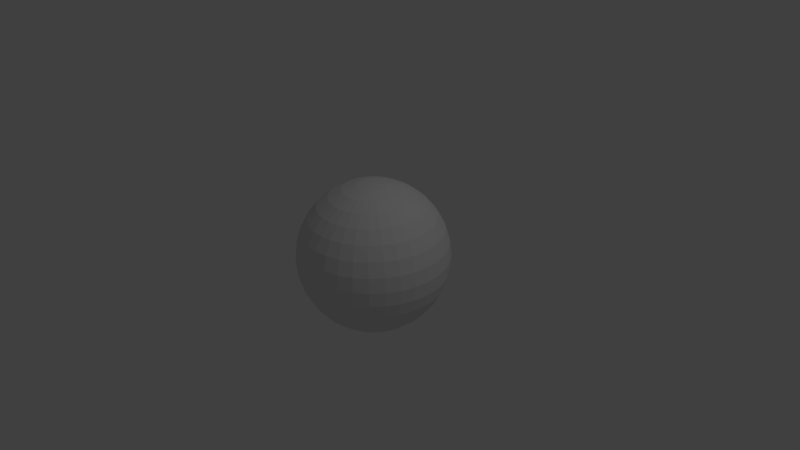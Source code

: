 # Source: sphere.blend  (saved by Blender 2.76.0; exported with 4.5.12 LTS)
import bpy
from mathutils import Matrix  # noqa: F401  (used for matrix-valued properties, if any)

bpy.ops.wm.read_factory_settings(use_empty=True)
scene = bpy.context.scene
scene.name = 'Scene'

# ---- collections
col_collection_1 = bpy.data.collections.new('Collection 1'); scene.collection.children.link(col_collection_1)

# ---- world
world_world = bpy.data.worlds.new('World'); scene.world = world_world
world_world.color = (0.05088, 0.05088, 0.05088)
world_world.use_sun_shadow = False
world_world.sun_shadow_jitter_overblur = 0.0
world_world.cycles.sampling_method = 'MANUAL'
world_world.cycles.sample_map_resolution = 256

# ---- cameras
cam_camera = bpy.data.cameras.new('Camera')
cam_camera.clip_end = 100.0
cam_camera.lens = 35.0
cam_camera.sensor_width = 32.0
cam_camera.sensor_height = 18.0
cam_camera.ortho_scale = 7.314
cam_camera.dof.focus_distance = 0.0
cam_camera.dof.aperture_fstop = 128.0

# ---- lights
light_lamp = bpy.data.lights.new('Lamp', 'POINT')
light_lamp.transmission_factor = 0.0
light_lamp.cutoff_distance = 30.0
light_lamp.energy = 100.0
light_lamp.shadow_buffer_clip_start = 1.001
light_lamp.shadow_soft_size = 0.1
light_lamp.shadow_maximum_resolution = 0.006
light_lamp.use_absolute_resolution = True
light_lamp.cycles.use_multiple_importance_sampling = False

# ---- meshes
me_sphere = bpy.data.meshes.new('Sphere')
me_sphere.from_pydata([(-0.1951, 0.0, 0.9808), (-0.3827, 0.0, 0.9239), (-0.5556, 0.0, 0.8315), (-0.7071, 0.0, 0.7071), (-0.8315, 0.0, 0.5556), (-0.9239, 0.0, 0.3827), (-0.9808, 0.0, 0.1951), (-1.0, 0.0, 7.55e-08), (-0.9808, 0.0, -0.1951), (-0.9239, 0.0, -0.3827), (-0.8315, 0.0, -0.5556), (-0.7071, 0.0, -0.7071), (-0.5556, 0.0, -0.8315), (-0.3827, 0.0, -0.9239), (-0.1951, 0.0, -0.9808), (3.258e-07, 0.0, -1.0), (-0.1913, 0.03806, 0.9808), (-0.3753, 0.07466, 0.9239), (-0.5449, 0.1084, 0.8315), (-0.6935, 0.1379, 0.7071), (-0.8155, 0.1622, 0.5556), (-0.9061, 0.1802, 0.3827), (-0.9619, 0.1913, 0.1951), (-0.9808, 0.1951, 7.55e-08), (-0.9619, 0.1913, -0.1951), (-0.9061, 0.1802, -0.3827), (-0.8155, 0.1622, -0.5556), (-0.6935, 0.1379, -0.7071), (-0.5449, 0.1084, -0.8315), (-0.3753, 0.07466, -0.9239), (-0.1913, 0.03806, -0.9808), (-0.1802, 0.07466, 0.9808), (-0.3536, 0.1464, 0.9239), (-0.5133, 0.2126, 0.8315), (-0.6533, 0.2706, 0.7071), (-0.7682, 0.3182, 0.5556), (-0.8536, 0.3536, 0.3827), (-0.9061, 0.3753, 0.1951), (-0.9239, 0.3827, 7.55e-08), (-0.9061, 0.3753, -0.1951), (-0.8536, 0.3536, -0.3827), (-0.7682, 0.3182, -0.5556), (-0.6533, 0.2706, -0.7071), (-0.5133, 0.2126, -0.8315), (-0.3536, 0.1464, -0.9239), (-0.1802, 0.07466, -0.9808), (-0.1622, 0.1084, 0.9808), (-0.3182, 0.2126, 0.9239), (-0.4619, 0.3087, 0.8315), (-0.5879, 0.3928, 0.7071), (-0.6913, 0.4619, 0.5556), (-0.7682, 0.5133, 0.3827), (-0.8155, 0.5449, 0.1951), (-0.8315, 0.5556, 7.55e-08), (-0.8155, 0.5449, -0.1951), (-0.7682, 0.5133, -0.3827), (-0.6913, 0.4619, -0.5556), (-0.5879, 0.3928, -0.7071), (-0.4619, 0.3087, -0.8315), (-0.3182, 0.2126, -0.9239), (-0.1622, 0.1084, -0.9808), (-0.1379, 0.1379, 0.9808), (-0.2706, 0.2706, 0.9239), (-0.3928, 0.3928, 0.8315), (-0.5, 0.5, 0.7071), (-0.5879, 0.5879, 0.5556), (-0.6533, 0.6533, 0.3827), (-0.6935, 0.6935, 0.1951), (-0.7071, 0.7071, 7.55e-08), (-0.6935, 0.6935, -0.1951), (-0.6533, 0.6533, -0.3827), (-0.5879, 0.5879, -0.5556), (-0.5, 0.5, -0.7071), (-0.3928, 0.3928, -0.8315), (-0.2706, 0.2706, -0.9239), (-0.1379, 0.1379, -0.9808), (-0.1084, 0.1622, 0.9808), (-0.2126, 0.3182, 0.9239), (-0.3087, 0.4619, 0.8315), (-0.3928, 0.5879, 0.7071), (-0.4619, 0.6913, 0.5556), (-0.5133, 0.7682, 0.3827), (-0.5449, 0.8155, 0.1951), (-0.5556, 0.8315, 7.55e-08), (-0.5449, 0.8155, -0.1951), (-0.5133, 0.7682, -0.3827), (-0.4619, 0.6913, -0.5556), (-0.3928, 0.5879, -0.7071), (-0.3087, 0.4619, -0.8315), (-0.2126, 0.3182, -0.9239), (-0.1084, 0.1622, -0.9808), (-0.07466, 0.1802, 0.9808), (-0.1464, 0.3536, 0.9239), (-0.2126, 0.5133, 0.8315), (-0.2706, 0.6533, 0.7071), (-0.3182, 0.7682, 0.5556), (-0.3536, 0.8536, 0.3827), (-0.3753, 0.9061, 0.1951), (-0.3827, 0.9239, 7.55e-08), (-0.3753, 0.9061, -0.1951), (-0.3536, 0.8536, -0.3827), (-0.3182, 0.7682, -0.5556), (-0.2706, 0.6533, -0.7071), (-0.2126, 0.5133, -0.8315), (-0.1464, 0.3536, -0.9239), (-0.07466, 0.1802, -0.9808), (-0.03806, 0.1913, 0.9808), (-0.07466, 0.3753, 0.9239), (-0.1084, 0.5449, 0.8315), (-0.1379, 0.6935, 0.7071), (-0.1622, 0.8155, 0.5556), (-0.1802, 0.9061, 0.3827), (-0.1913, 0.9619, 0.1951), (-0.1951, 0.9808, 7.55e-08), (-0.1913, 0.9619, -0.1951), (-0.1802, 0.9061, -0.3827), (-0.1622, 0.8155, -0.5556), (-0.1379, 0.6935, -0.7071), (-0.1084, 0.5449, -0.8315), (-0.07466, 0.3753, -0.9239), (-0.03806, 0.1913, -0.9808), (3.266e-07, 0.1951, 0.9808), (3.192e-07, 0.3827, 0.9239), (3.117e-07, 0.5556, 0.8315), (3.192e-07, 0.7071, 0.7071), (3.341e-07, 0.8315, 0.5556), (2.745e-07, 0.9239, 0.3827), (3.937e-07, 0.9808, 0.1951), (3.788e-07, 1.0, 7.55e-08), (3.937e-07, 0.9808, -0.1951), (2.298e-07, 0.9239, -0.3827), (3.341e-07, 0.8315, -0.5556), (3.192e-07, 0.7071, -0.7071), (3.415e-07, 0.5556, -0.8315), (3.043e-07, 0.3827, -0.9239), (3.08e-07, 0.1951, -0.9808), (0.03806, 0.1913, 0.9808), (0.07466, 0.3753, 0.9239), (0.1084, 0.5449, 0.8315), (0.138, 0.6935, 0.7071), (0.1622, 0.8155, 0.5556), (0.1802, 0.9061, 0.3827), (0.1913, 0.9619, 0.1951), (0.1951, 0.9808, 7.55e-08), (0.1913, 0.9619, -0.1951), (0.1802, 0.9061, -0.3827), (0.1622, 0.8155, -0.5556), (0.138, 0.6935, -0.7071), (0.1084, 0.5449, -0.8315), (0.07466, 0.3753, -0.9239), (0.03806, 0.1913, -0.9808), (0.07466, 0.1802, 0.9808), (0.1464, 0.3536, 0.9239), (0.2126, 0.5133, 0.8315), (0.2706, 0.6533, 0.7071), (0.3182, 0.7682, 0.5556), (0.3536, 0.8536, 0.3827), (0.3753, 0.9061, 0.1951), (0.3827, 0.9239, 7.55e-08), (0.3753, 0.9061, -0.1951), (0.3536, 0.8536, -0.3827), (0.3182, 0.7682, -0.5556), (0.2706, 0.6533, -0.7071), (0.2126, 0.5133, -0.8315), (0.1464, 0.3536, -0.9239), (0.07466, 0.1802, -0.9808), (0.1084, 0.1622, 0.9808), (0.2126, 0.3182, 0.9239), (0.3087, 0.4619, 0.8315), (0.3928, 0.5879, 0.7071), (0.4619, 0.6913, 0.5556), (0.5133, 0.7682, 0.3827), (0.5449, 0.8155, 0.1951), (0.5556, 0.8315, 7.55e-08), (0.5449, 0.8155, -0.1951), (0.5133, 0.7682, -0.3827), (0.4619, 0.6913, -0.5556), (0.3928, 0.5879, -0.7071), (0.3087, 0.4619, -0.8315), (0.2126, 0.3182, -0.9239), (0.1084, 0.1622, -0.9808), (0.138, 0.1379, 0.9808), (0.2706, 0.2706, 0.9239), (0.3928, 0.3928, 0.8315), (0.5, 0.5, 0.7071), (0.5879, 0.5879, 0.5556), (0.6533, 0.6533, 0.3827), (0.6935, 0.6935, 0.1951), (0.7071, 0.7071, 7.55e-08), (0.6935, 0.6935, -0.1951), (0.6533, 0.6533, -0.3827), (0.5879, 0.5879, -0.5556), (0.5, 0.5, -0.7071), (0.3928, 0.3928, -0.8315), (0.2706, 0.2706, -0.9239), (0.138, 0.1379, -0.9808), (0.1622, 0.1084, 0.9808), (0.3182, 0.2126, 0.9239), (0.4619, 0.3087, 0.8315), (0.5879, 0.3928, 0.7071), (0.6913, 0.4619, 0.5556), (0.7682, 0.5133, 0.3827), (0.8155, 0.5449, 0.1951), (0.8315, 0.5556, 7.55e-08), (0.8155, 0.5449, -0.1951), (0.7682, 0.5133, -0.3827), (0.6913, 0.4619, -0.5556), (0.5879, 0.3928, -0.7071), (0.4619, 0.3087, -0.8315), (0.3182, 0.2126, -0.9239), (0.1622, 0.1084, -0.9808), (0.1802, 0.07466, 0.9808), (0.3536, 0.1464, 0.9239), (0.5133, 0.2126, 0.8315), (0.6533, 0.2706, 0.7071), (0.7682, 0.3182, 0.5556), (0.8536, 0.3536, 0.3827), (0.9061, 0.3753, 0.1951), (0.9239, 0.3827, 7.55e-08), (0.9061, 0.3753, -0.1951), (0.8536, 0.3536, -0.3827), (0.7682, 0.3182, -0.5556), (0.6533, 0.2706, -0.7071), (0.5133, 0.2126, -0.8315), (0.3536, 0.1464, -0.9239), (0.1802, 0.07466, -0.9808), (0.1913, 0.03806, 0.9808), (0.3753, 0.07466, 0.9239), (0.5449, 0.1084, 0.8315), (0.6935, 0.1379, 0.7071), (0.8155, 0.1622, 0.5556), (0.9061, 0.1802, 0.3827), (0.9619, 0.1913, 0.1951), (0.9808, 0.1951, 7.55e-08), (0.9619, 0.1913, -0.1951), (0.9061, 0.1802, -0.3827), (0.8155, 0.1622, -0.5556), (0.6935, 0.1379, -0.7071), (0.5449, 0.1084, -0.8315), (0.3753, 0.07466, -0.9239), (0.1913, 0.03806, -0.9808), (0.1951, -7.212e-09, 0.9808), (0.3827, 4.122e-08, 0.9239), (0.5556, 2.632e-08, 0.8315), (0.7071, -2.584e-08, 0.7071), (0.8315, -8.544e-08, 0.5556), (0.9239, 6.357e-08, 0.3827), (0.9808, -8.544e-08, 0.1951), (1.0, -1.003e-07, 7.55e-08), (0.9808, -8.544e-08, -0.1951), (0.9239, 6.357e-08, -0.3827), (0.8315, -8.544e-08, -0.5556), (0.7071, -2.584e-08, -0.7071), (0.5556, -1.094e-08, -0.8315), (0.3827, 3.964e-09, -0.9239), (0.1951, 3.964e-09, -0.9808), (0.1913, -0.03806, 0.9808), (0.3753, -0.07466, 0.9239), (0.5449, -0.1084, 0.8315), (0.6935, -0.1379, 0.7071), (0.8155, -0.1622, 0.5556), (0.9061, -0.1802, 0.3827), (0.9619, -0.1913, 0.1951), (0.9808, -0.1951, 7.55e-08), (0.9619, -0.1913, -0.1951), (0.9061, -0.1802, -0.3827), (0.8155, -0.1622, -0.5556), (0.6935, -0.1379, -0.7071), (0.5449, -0.1084, -0.8315), (0.3753, -0.07466, -0.9239), (0.1913, -0.03806, -0.9808), (0.1802, -0.07466, 0.9808), (0.3536, -0.1464, 0.9239), (0.5133, -0.2126, 0.8315), (0.6533, -0.2706, 0.7071), (0.7682, -0.3182, 0.5556), (0.8536, -0.3536, 0.3827), (0.9061, -0.3753, 0.1951), (0.9239, -0.3827, 7.55e-08), (0.9061, -0.3753, -0.1951), (0.8536, -0.3536, -0.3827), (0.7682, -0.3182, -0.5556), (0.6533, -0.2706, -0.7071), (0.5133, -0.2126, -0.8315), (0.3536, -0.1464, -0.9239), (0.1802, -0.07466, -0.9808), (0.1622, -0.1084, 0.9808), (0.3182, -0.2126, 0.9239), (0.4619, -0.3087, 0.8315), (0.5879, -0.3928, 0.7071), (0.6913, -0.4619, 0.5556), (0.7682, -0.5133, 0.3827), (0.8155, -0.5449, 0.1951), (0.8315, -0.5556, 7.55e-08), (0.8155, -0.5449, -0.1951), (0.7682, -0.5133, -0.3827), (0.6913, -0.4619, -0.5556), (0.5879, -0.3928, -0.7071), (0.4619, -0.3087, -0.8315), (0.3182, -0.2126, -0.9239), (0.1622, -0.1084, -0.9808), (0.138, -0.1379, 0.9808), (0.2706, -0.2706, 0.9239), (0.3928, -0.3928, 0.8315), (0.5, -0.5, 0.7071), (0.5879, -0.5879, 0.5556), (0.6533, -0.6533, 0.3827), (0.6935, -0.6935, 0.1951), (0.7071, -0.7071, 7.55e-08), (0.6935, -0.6935, -0.1951), (0.6533, -0.6533, -0.3827), (0.5879, -0.5879, -0.5556), (0.5, -0.5, -0.7071), (0.3928, -0.3928, -0.8315), (0.2706, -0.2706, -0.9239), (0.1379, -0.1379, -0.9808), (0.1084, -0.1622, 0.9808), (0.2126, -0.3182, 0.9239), (0.3087, -0.4619, 0.8315), (0.3928, -0.5879, 0.7071), (0.4619, -0.6913, 0.5556), (0.5133, -0.7682, 0.3827), (0.5449, -0.8155, 0.1951), (0.5556, -0.8315, 7.55e-08), (0.5449, -0.8155, -0.1951), (0.5133, -0.7682, -0.3827), (0.4619, -0.6913, -0.5556), (0.3928, -0.5879, -0.7071), (0.3087, -0.4619, -0.8315), (0.2126, -0.3182, -0.9239), (0.1084, -0.1622, -0.9808), (0.07466, -0.1802, 0.9808), (0.1464, -0.3536, 0.9239), (0.2126, -0.5133, 0.8315), (0.2706, -0.6533, 0.7071), (0.3182, -0.7682, 0.5556), (0.3536, -0.8536, 0.3827), (0.3753, -0.9061, 0.1951), (0.3827, -0.9239, 7.55e-08), (0.3753, -0.9061, -0.1951), (0.3536, -0.8536, -0.3827), (0.3182, -0.7682, -0.5556), (0.2706, -0.6533, -0.7071), (0.2126, -0.5133, -0.8315), (0.1464, -0.3536, -0.9239), (0.07466, -0.1802, -0.9808), (0.03806, -0.1913, 0.9808), (0.07466, -0.3753, 0.9239), (0.1084, -0.5449, 0.8315), (0.1379, -0.6935, 0.7071), (0.1622, -0.8155, 0.5556), (0.1802, -0.9061, 0.3827), (0.1913, -0.9619, 0.1951), (0.1951, -0.9808, 7.55e-08), (0.1913, -0.9619, -0.1951), (0.1802, -0.9061, -0.3827), (0.1622, -0.8155, -0.5556), (0.1379, -0.6935, -0.7071), (0.1084, -0.5449, -0.8315), (0.07466, -0.3753, -0.9239), (0.03806, -0.1913, -0.9808), (3.117e-07, -0.1951, 0.9808), (2.819e-07, -0.3827, 0.9239), (2.819e-07, -0.5556, 0.8315), (1.851e-07, -0.7071, 0.7071), (1.404e-07, -0.8315, 0.5556), (3.192e-07, -0.9239, 0.3827), (9.567e-08, -0.9808, 0.1951), (1.404e-07, -1.0, 7.55e-08), (9.567e-08, -0.9808, -0.1951), (3.192e-07, -0.9239, -0.3827), (1.404e-07, -0.8315, -0.5556), (1.851e-07, -0.7071, -0.7071), (2.596e-07, -0.5556, -0.8315), (2.521e-07, -0.3827, -0.9239), (3.155e-07, -0.1951, -0.9808), (-0.03806, -0.1913, 0.9808), (-0.07466, -0.3753, 0.9239), (-0.1084, -0.5449, 0.8315), (-0.1379, -0.6935, 0.7071), (-0.1622, -0.8155, 0.5556), (-0.1802, -0.9061, 0.3827), (-0.1913, -0.9619, 0.1951), (-0.1951, -0.9808, 7.55e-08), (-0.1913, -0.9619, -0.1951), (-0.1802, -0.9061, -0.3827), (-0.1622, -0.8155, -0.5556), (-0.1379, -0.6935, -0.7071), (-0.1084, -0.5449, -0.8315), (-0.07466, -0.3753, -0.9239), (-0.03806, -0.1913, -0.9808), (2.011e-07, -3.01e-07, 1.0), (-0.07466, -0.1802, 0.9808), (-0.1464, -0.3536, 0.9239), (-0.2126, -0.5133, 0.8315), (-0.2706, -0.6533, 0.7071), (-0.3182, -0.7682, 0.5556), (-0.3536, -0.8536, 0.3827), (-0.3753, -0.9061, 0.1951), (-0.3827, -0.9239, 7.55e-08), (-0.3753, -0.9061, -0.1951), (-0.3536, -0.8536, -0.3827), (-0.3182, -0.7682, -0.5556), (-0.2706, -0.6533, -0.7071), (-0.2126, -0.5133, -0.8315), (-0.1464, -0.3536, -0.9239), (-0.07466, -0.1802, -0.9808), (-0.1084, -0.1622, 0.9808), (-0.2126, -0.3182, 0.9239), (-0.3087, -0.4619, 0.8315), (-0.3928, -0.5879, 0.7071), (-0.4619, -0.6913, 0.5556), (-0.5133, -0.7682, 0.3827), (-0.5449, -0.8155, 0.1951), (-0.5556, -0.8315, 7.55e-08), (-0.5449, -0.8155, -0.1951), (-0.5133, -0.7682, -0.3827), (-0.4619, -0.6913, -0.5556), (-0.3928, -0.5879, -0.7071), (-0.3087, -0.4619, -0.8315), (-0.2126, -0.3182, -0.9239), (-0.1084, -0.1622, -0.9808), (-0.1379, -0.1379, 0.9808), (-0.2706, -0.2706, 0.9239), (-0.3928, -0.3928, 0.8315), (-0.5, -0.5, 0.7071), (-0.5879, -0.5879, 0.5556), (-0.6533, -0.6533, 0.3827), (-0.6935, -0.6935, 0.1951), (-0.7071, -0.7071, 7.55e-08), (-0.6935, -0.6935, -0.1951), (-0.6533, -0.6533, -0.3827), (-0.5879, -0.5879, -0.5556), (-0.5, -0.5, -0.7071), (-0.3928, -0.3928, -0.8315), (-0.2706, -0.2706, -0.9239), (-0.1379, -0.1379, -0.9808), (-0.1622, -0.1084, 0.9808), (-0.3182, -0.2126, 0.9239), (-0.4619, -0.3087, 0.8315), (-0.5879, -0.3928, 0.7071), (-0.6913, -0.4619, 0.5556), (-0.7682, -0.5133, 0.3827), (-0.8155, -0.5449, 0.1951), (-0.8315, -0.5556, 7.55e-08), (-0.8155, -0.5449, -0.1951), (-0.7682, -0.5133, -0.3827), (-0.6913, -0.4619, -0.5556), (-0.5879, -0.3928, -0.7071), (-0.4619, -0.3087, -0.8315), (-0.3182, -0.2126, -0.9239), (-0.1622, -0.1084, -0.9808), (-0.1802, -0.07466, 0.9808), (-0.3536, -0.1464, 0.9239), (-0.5133, -0.2126, 0.8315), (-0.6533, -0.2706, 0.7071), (-0.7682, -0.3182, 0.5556), (-0.8536, -0.3536, 0.3827), (-0.9061, -0.3753, 0.1951), (-0.9239, -0.3827, 7.55e-08), (-0.9061, -0.3753, -0.1951), (-0.8536, -0.3536, -0.3827), (-0.7682, -0.3182, -0.5556), (-0.6533, -0.2706, -0.7071), (-0.5133, -0.2126, -0.8315), (-0.3536, -0.1464, -0.9239), (-0.1802, -0.07466, -0.9808), (-0.1913, -0.03806, 0.9808), (-0.3753, -0.07466, 0.9239), (-0.5449, -0.1084, 0.8315), (-0.6935, -0.1379, 0.7071), (-0.8155, -0.1622, 0.5556), (-0.9061, -0.1802, 0.3827), (-0.9619, -0.1913, 0.1951), (-0.9808, -0.1951, 7.55e-08), (-0.9619, -0.1913, -0.1951), (-0.9061, -0.1802, -0.3827), (-0.8155, -0.1622, -0.5556), (-0.6935, -0.1379, -0.7071), (-0.5449, -0.1084, -0.8315), (-0.3753, -0.07466, -0.9239), (-0.1913, -0.03806, -0.9808)], [], [(14, 13, 29, 30), (7, 6, 22, 23), (8, 7, 23, 24), (1, 0, 16, 17), (9, 8, 24, 25), (2, 1, 17, 18), (10, 9, 25, 26), (3, 2, 18, 19), (11, 10, 26, 27), (4, 3, 19, 20), (12, 11, 27, 28), (5, 4, 20, 21), (13, 12, 28, 29), (6, 5, 21, 22), (29, 28, 43, 44), (22, 21, 36, 37), (30, 29, 44, 45), (23, 22, 37, 38), (24, 23, 38, 39), (17, 16, 31, 32), (25, 24, 39, 40), (18, 17, 32, 33), (26, 25, 40, 41), (19, 18, 33, 34), (27, 26, 41, 42), (20, 19, 34, 35), (28, 27, 42, 43), (21, 20, 35, 36), (33, 32, 47, 48), (41, 40, 55, 56), (34, 33, 48, 49), (42, 41, 56, 57), (35, 34, 49, 50), (43, 42, 57, 58), (36, 35, 50, 51), (44, 43, 58, 59), (37, 36, 51, 52), (45, 44, 59, 60), (38, 37, 52, 53), (39, 38, 53, 54), (32, 31, 46, 47), (40, 39, 54, 55), (52, 51, 66, 67), (60, 59, 74, 75), (53, 52, 67, 68), (54, 53, 68, 69), (47, 46, 61, 62), (55, 54, 69, 70), (48, 47, 62, 63), (56, 55, 70, 71), (49, 48, 63, 64), (57, 56, 71, 72), (50, 49, 64, 65), (58, 57, 72, 73), (51, 50, 65, 66), (59, 58, 73, 74), (71, 70, 85, 86), (64, 63, 78, 79), (72, 71, 86, 87), (65, 64, 79, 80), (73, 72, 87, 88), (66, 65, 80, 81), (74, 73, 88, 89), (67, 66, 81, 82), (75, 74, 89, 90), (68, 67, 82, 83), (69, 68, 83, 84), (62, 61, 76, 77), (70, 69, 84, 85), (63, 62, 77, 78), (90, 89, 104, 105), (83, 82, 97, 98), (84, 83, 98, 99), (77, 76, 91, 92), (85, 84, 99, 100), (78, 77, 92, 93), (86, 85, 100, 101), (79, 78, 93, 94), (87, 86, 101, 102), (80, 79, 94, 95), (88, 87, 102, 103), (81, 80, 95, 96), (89, 88, 103, 104), (82, 81, 96, 97), (102, 101, 116, 117), (95, 94, 109, 110), (103, 102, 117, 118), (96, 95, 110, 111), (104, 103, 118, 119), (97, 96, 111, 112), (105, 104, 119, 120), (98, 97, 112, 113), (99, 98, 113, 114), (92, 91, 106, 107), (100, 99, 114, 115), (93, 92, 107, 108), (101, 100, 115, 116), (94, 93, 108, 109), (114, 113, 128, 129), (107, 106, 121, 122), (115, 114, 129, 130), (108, 107, 122, 123), (116, 115, 130, 131), (109, 108, 123, 124), (117, 116, 131, 132), (110, 109, 124, 125), (118, 117, 132, 133), (111, 110, 125, 126), (119, 118, 133, 134), (112, 111, 126, 127), (120, 119, 134, 135), (113, 112, 127, 128), (125, 124, 139, 140), (133, 132, 147, 148), (126, 125, 140, 141), (134, 133, 148, 149), (127, 126, 141, 142), (135, 134, 149, 150), (128, 127, 142, 143), (129, 128, 143, 144), (122, 121, 136, 137), (130, 129, 144, 145), (123, 122, 137, 138), (131, 130, 145, 146), (124, 123, 138, 139), (132, 131, 146, 147), (144, 143, 158, 159), (137, 136, 151, 152), (145, 144, 159, 160), (138, 137, 152, 153), (146, 145, 160, 161), (139, 138, 153, 154), (147, 146, 161, 162), (140, 139, 154, 155), (148, 147, 162, 163), (141, 140, 155, 156), (149, 148, 163, 164), (142, 141, 156, 157), (150, 149, 164, 165), (143, 142, 157, 158), (163, 162, 177, 178), (156, 155, 170, 171), (164, 163, 178, 179), (157, 156, 171, 172), (165, 164, 179, 180), (158, 157, 172, 173), (159, 158, 173, 174), (152, 151, 166, 167), (160, 159, 174, 175), (153, 152, 167, 168), (161, 160, 175, 176), (154, 153, 168, 169), (162, 161, 176, 177), (155, 154, 169, 170), (167, 166, 181, 182), (175, 174, 189, 190), (168, 167, 182, 183), (176, 175, 190, 191), (169, 168, 183, 184), (177, 176, 191, 192), (170, 169, 184, 185), (178, 177, 192, 193), (171, 170, 185, 186), (179, 178, 193, 194), (172, 171, 186, 187), (180, 179, 194, 195), (173, 172, 187, 188), (174, 173, 188, 189), (186, 185, 200, 201), (194, 193, 208, 209), (187, 186, 201, 202), (195, 194, 209, 210), (188, 187, 202, 203), (189, 188, 203, 204), (182, 181, 196, 197), (190, 189, 204, 205), (183, 182, 197, 198), (191, 190, 205, 206), (184, 183, 198, 199), (192, 191, 206, 207), (185, 184, 199, 200), (193, 192, 207, 208), (205, 204, 219, 220), (198, 197, 212, 213), (206, 205, 220, 221), (199, 198, 213, 214), (207, 206, 221, 222), (200, 199, 214, 215), (208, 207, 222, 223), (201, 200, 215, 216), (209, 208, 223, 224), (202, 201, 216, 217), (210, 209, 224, 225), (203, 202, 217, 218), (204, 203, 218, 219), (197, 196, 211, 212), (224, 223, 238, 239), (217, 216, 231, 232), (225, 224, 239, 240), (218, 217, 232, 233), (219, 218, 233, 234), (212, 211, 226, 227), (220, 219, 234, 235), (213, 212, 227, 228), (221, 220, 235, 236), (214, 213, 228, 229), (222, 221, 236, 237), (215, 214, 229, 230), (223, 222, 237, 238), (216, 215, 230, 231), (236, 235, 250, 251), (229, 228, 243, 244), (237, 236, 251, 252), (230, 229, 244, 245), (238, 237, 252, 253), (231, 230, 245, 246), (239, 238, 253, 254), (232, 231, 246, 247), (240, 239, 254, 255), (233, 232, 247, 248), (234, 233, 248, 249), (227, 226, 241, 242), (235, 234, 249, 250), (228, 227, 242, 243), (255, 254, 269, 270), (248, 247, 262, 263), (249, 248, 263, 264), (242, 241, 256, 257), (250, 249, 264, 265), (243, 242, 257, 258), (251, 250, 265, 266), (244, 243, 258, 259), (252, 251, 266, 267), (245, 244, 259, 260), (253, 252, 267, 268), (246, 245, 260, 261), (254, 253, 268, 269), (247, 246, 261, 262), (259, 258, 273, 274), (267, 266, 281, 282), (260, 259, 274, 275), (268, 267, 282, 283), (261, 260, 275, 276), (269, 268, 283, 284), (262, 261, 276, 277), (270, 269, 284, 285), (263, 262, 277, 278), (264, 263, 278, 279), (257, 256, 271, 272), (265, 264, 279, 280), (258, 257, 272, 273), (266, 265, 280, 281), (278, 277, 292, 293), (279, 278, 293, 294), (272, 271, 286, 287), (280, 279, 294, 295), (273, 272, 287, 288), (281, 280, 295, 296), (274, 273, 288, 289), (282, 281, 296, 297), (275, 274, 289, 290), (283, 282, 297, 298), (276, 275, 290, 291), (284, 283, 298, 299), (277, 276, 291, 292), (285, 284, 299, 300), (297, 296, 311, 312), (290, 289, 304, 305), (298, 297, 312, 313), (291, 290, 305, 306), (299, 298, 313, 314), (292, 291, 306, 307), (300, 299, 314, 315), (293, 292, 307, 308), (294, 293, 308, 309), (287, 286, 301, 302), (295, 294, 309, 310), (288, 287, 302, 303), (296, 295, 310, 311), (289, 288, 303, 304), (309, 308, 323, 324), (302, 301, 316, 317), (310, 309, 324, 325), (303, 302, 317, 318), (311, 310, 325, 326), (304, 303, 318, 319), (312, 311, 326, 327), (305, 304, 319, 320), (313, 312, 327, 328), (306, 305, 320, 321), (314, 313, 328, 329), (307, 306, 321, 322), (315, 314, 329, 330), (308, 307, 322, 323), (320, 319, 334, 335), (328, 327, 342, 343), (321, 320, 335, 336), (329, 328, 343, 344), (322, 321, 336, 337), (330, 329, 344, 345), (323, 322, 337, 338), (324, 323, 338, 339), (317, 316, 331, 332), (325, 324, 339, 340), (318, 317, 332, 333), (326, 325, 340, 341), (319, 318, 333, 334), (327, 326, 341, 342), (339, 338, 353, 354), (332, 331, 346, 347), (340, 339, 354, 355), (333, 332, 347, 348), (341, 340, 355, 356), (334, 333, 348, 349), (342, 341, 356, 357), (335, 334, 349, 350), (343, 342, 357, 358), (336, 335, 350, 351), (344, 343, 358, 359), (337, 336, 351, 352), (345, 344, 359, 360), (338, 337, 352, 353), (358, 357, 372, 373), (351, 350, 365, 366), (359, 358, 373, 374), (352, 351, 366, 367), (360, 359, 374, 375), (353, 352, 367, 368), (354, 353, 368, 369), (347, 346, 361, 362), (355, 354, 369, 370), (348, 347, 362, 363), (356, 355, 370, 371), (349, 348, 363, 364), (357, 356, 371, 372), (350, 349, 364, 365), (370, 369, 384, 385), (363, 362, 377, 378), (371, 370, 385, 386), (364, 363, 378, 379), (372, 371, 386, 387), (365, 364, 379, 380), (373, 372, 387, 388), (366, 365, 380, 381), (374, 373, 388, 389), (367, 366, 381, 382), (375, 374, 389, 390), (368, 367, 382, 383), (369, 368, 383, 384), (362, 361, 376, 377), (389, 388, 404, 405), (382, 381, 397, 398), (390, 389, 405, 406), (383, 382, 398, 399), (384, 383, 399, 400), (377, 376, 392, 393), (385, 384, 400, 401), (378, 377, 393, 394), (386, 385, 401, 402), (379, 378, 394, 395), (387, 386, 402, 403), (380, 379, 395, 396), (388, 387, 403, 404), (381, 380, 396, 397), (394, 393, 408, 409), (402, 401, 416, 417), (395, 394, 409, 410), (403, 402, 417, 418), (396, 395, 410, 411), (404, 403, 418, 419), (397, 396, 411, 412), (405, 404, 419, 420), (398, 397, 412, 413), (406, 405, 420, 421), (399, 398, 413, 414), (400, 399, 414, 415), (393, 392, 407, 408), (401, 400, 415, 416), (413, 412, 427, 428), (421, 420, 435, 436), (414, 413, 428, 429), (415, 414, 429, 430), (408, 407, 422, 423), (416, 415, 430, 431), (409, 408, 423, 424), (417, 416, 431, 432), (410, 409, 424, 425), (418, 417, 432, 433), (411, 410, 425, 426), (419, 418, 433, 434), (412, 411, 426, 427), (420, 419, 434, 435), (432, 431, 446, 447), (425, 424, 439, 440), (433, 432, 447, 448), (426, 425, 440, 441), (434, 433, 448, 449), (427, 426, 441, 442), (435, 434, 449, 450), (428, 427, 442, 443), (436, 435, 450, 451), (429, 428, 443, 444), (430, 429, 444, 445), (423, 422, 437, 438), (431, 430, 445, 446), (424, 423, 438, 439), (451, 450, 465, 466), (444, 443, 458, 459), (445, 444, 459, 460), (438, 437, 452, 453), (446, 445, 460, 461), (439, 438, 453, 454), (447, 446, 461, 462), (440, 439, 454, 455), (448, 447, 462, 463), (441, 440, 455, 456), (449, 448, 463, 464), (442, 441, 456, 457), (450, 449, 464, 465), (443, 442, 457, 458), (455, 454, 469, 470), (463, 462, 477, 478), (456, 455, 470, 471), (464, 463, 478, 479), (457, 456, 471, 472), (465, 464, 479, 480), (458, 457, 472, 473), (466, 465, 480, 481), (459, 458, 473, 474), (460, 459, 474, 475), (453, 452, 467, 468), (461, 460, 475, 476), (454, 453, 468, 469), (462, 461, 476, 477), (0, 391, 16), (15, 14, 30), (16, 391, 31), (15, 30, 45), (31, 391, 46), (15, 45, 60), (46, 391, 61), (15, 60, 75), (61, 391, 76), (15, 75, 90), (76, 391, 91), (15, 90, 105), (91, 391, 106), (15, 105, 120), (106, 391, 121), (15, 120, 135), (121, 391, 136), (15, 135, 150), (136, 391, 151), (15, 150, 165), (151, 391, 166), (15, 165, 180), (166, 391, 181), (15, 180, 195), (181, 391, 196), (15, 195, 210), (196, 391, 211), (15, 210, 225), (211, 391, 226), (15, 225, 240), (226, 391, 241), (15, 240, 255), (241, 391, 256), (15, 255, 270), (256, 391, 271), (15, 270, 285), (271, 391, 286), (15, 285, 300), (286, 391, 301), (15, 300, 315), (301, 391, 316), (15, 315, 330), (316, 391, 331), (15, 330, 345), (331, 391, 346), (15, 345, 360), (346, 391, 361), (15, 360, 375), (361, 391, 376), (15, 375, 390), (376, 391, 392), (15, 390, 406), (392, 391, 407), (15, 406, 421), (407, 391, 422), (15, 421, 436), (422, 391, 437), (15, 436, 451), (437, 391, 452), (15, 451, 466), (452, 391, 467), (15, 466, 481), (474, 473, 6, 7), (467, 391, 0), (15, 481, 14), (475, 474, 7, 8), (468, 467, 0, 1), (476, 475, 8, 9), (469, 468, 1, 2), (477, 476, 9, 10), (470, 469, 2, 3), (478, 477, 10, 11), (471, 470, 3, 4), (479, 478, 11, 12), (472, 471, 4, 5), (480, 479, 12, 13), (473, 472, 5, 6), (481, 480, 13, 14)])
_uv = me_sphere.uv_layers.new(name='UVMap')
_uv.uv.foreach_set('vector', [0.2269, 0.2477, 0.2019, 0.2454, 0.2037, 0.2357, 0.2279, 0.2429, 0.009092, 0.6795, 0.05184, 0.6922, 0.04427, 0.731, 9.996e-05, 0.7266, 0.04594, 0.2294, 0.0002039, 0.2246, 0.01027, 0.1757, 0.05406, 0.1894, 0.1994, 0.7362, 0.2235, 0.7433, 0.2226, 0.748, 0.1976, 0.7458, 0.0845, 0.2335, 0.04594, 0.2294, 0.05406, 0.1894, 0.09103, 0.201, 0.1744, 0.7288, 0.1994, 0.7362, 0.1976, 0.7458, 0.1717, 0.7434, 0.1182, 0.237, 0.0845, 0.2335, 0.09103, 0.201, 0.1233, 0.2111, 0.148, 0.7209, 0.1744, 0.7288, 0.1717, 0.7434, 0.1443, 0.7407, 0.1482, 0.2401, 0.1182, 0.237, 0.1233, 0.2111, 0.1521, 0.22, 0.1194, 0.7123, 0.148, 0.7209, 0.1443, 0.7407, 0.1146, 0.7378, 0.1759, 0.2428, 0.1482, 0.2401, 0.1521, 0.22, 0.1787, 0.2281, 0.08766, 0.7028, 0.1194, 0.7123, 0.1146, 0.7378, 0.08168, 0.7346, 0.2019, 0.2454, 0.1759, 0.2428, 0.1787, 0.2281, 0.2037, 0.2357, 0.05184, 0.6922, 0.08766, 0.7028, 0.08168, 0.7346, 0.04427, 0.731, 0.2037, 0.2357, 0.1787, 0.2281, 0.1844, 0.2143, 0.2074, 0.2266, 0.04427, 0.731, 0.08168, 0.7346, 0.08185, 0.767, 0.04432, 0.7705, 0.2279, 0.2429, 0.2037, 0.2357, 0.2074, 0.2266, 0.2297, 0.2384, 9.996e-05, 0.7266, 0.04427, 0.731, 0.04432, 0.7705, 9.996e-05, 0.7747, 0.05406, 0.1894, 0.01027, 0.1757, 0.02977, 0.1298, 0.0699, 0.1519, 0.1976, 0.7458, 0.2226, 0.748, 0.2226, 0.7529, 0.1977, 0.7555, 0.09103, 0.201, 0.05406, 0.1894, 0.0699, 0.1519, 0.1038, 0.1705, 0.1717, 0.7434, 0.1976, 0.7458, 0.1977, 0.7555, 0.1718, 0.7582, 0.1233, 0.2111, 0.09103, 0.201, 0.1038, 0.1705, 0.1334, 0.1867, 0.1443, 0.7407, 0.1717, 0.7434, 0.1718, 0.7582, 0.1444, 0.7609, 0.1521, 0.22, 0.1233, 0.2111, 0.1334, 0.1867, 0.1599, 0.2011, 0.1146, 0.7378, 0.1443, 0.7407, 0.1444, 0.7609, 0.1148, 0.7638, 0.1787, 0.2281, 0.1521, 0.22, 0.1599, 0.2011, 0.1844, 0.2143, 0.08168, 0.7346, 0.1146, 0.7378, 0.1148, 0.7638, 0.08185, 0.767, 0.1718, 0.7582, 0.1977, 0.7555, 0.1996, 0.7651, 0.1748, 0.7727, 0.1334, 0.1867, 0.1038, 0.1705, 0.1223, 0.1432, 0.1481, 0.1648, 0.1444, 0.7609, 0.1718, 0.7582, 0.1748, 0.7727, 0.1485, 0.7807, 0.1599, 0.2011, 0.1334, 0.1867, 0.1481, 0.1648, 0.1712, 0.1842, 0.1148, 0.7638, 0.1444, 0.7609, 0.1485, 0.7807, 0.1199, 0.7893, 0.1844, 0.2143, 0.1599, 0.2011, 0.1712, 0.1842, 0.1926, 0.2018, 0.08185, 0.767, 0.1148, 0.7638, 0.1199, 0.7893, 0.08821, 0.7987, 0.2074, 0.2266, 0.1844, 0.2143, 0.1926, 0.2018, 0.2128, 0.2184, 0.04432, 0.7705, 0.08185, 0.767, 0.08821, 0.7987, 0.05198, 0.8094, 0.2297, 0.2384, 0.2074, 0.2266, 0.2128, 0.2184, 0.2324, 0.2343, 9.996e-05, 0.7747, 0.04432, 0.7705, 0.05198, 0.8094, 0.009283, 0.822, 0.0699, 0.1519, 0.02977, 0.1298, 0.05784, 0.08883, 0.09276, 0.1183, 0.1977, 0.7555, 0.2226, 0.7529, 0.2236, 0.7577, 0.1996, 0.7651, 0.1038, 0.1705, 0.0699, 0.1519, 0.09276, 0.1183, 0.1223, 0.1432, 0.05198, 0.8094, 0.08821, 0.7987, 0.1006, 0.8287, 0.06702, 0.8462, 0.2324, 0.2343, 0.2128, 0.2184, 0.2197, 0.2114, 0.2358, 0.2308, 0.009283, 0.822, 0.05198, 0.8094, 0.06702, 0.8462, 0.02744, 0.8668, 0.09276, 0.1183, 0.05784, 0.08883, 0.09332, 0.05423, 0.1217, 0.08987, 0.1996, 0.7651, 0.2236, 0.7577, 0.2255, 0.7621, 0.2035, 0.7741, 0.1223, 0.1432, 0.09276, 0.1183, 0.1217, 0.08987, 0.1457, 0.12, 0.1748, 0.7727, 0.1996, 0.7651, 0.2035, 0.7741, 0.1806, 0.7864, 0.1481, 0.1648, 0.1223, 0.1432, 0.1457, 0.12, 0.1667, 0.1462, 0.1485, 0.7807, 0.1748, 0.7727, 0.1806, 0.7864, 0.1563, 0.7994, 0.1712, 0.1842, 0.1481, 0.1648, 0.1667, 0.1462, 0.1857, 0.1697, 0.1199, 0.7893, 0.1485, 0.7807, 0.1563, 0.7994, 0.1299, 0.8133, 0.1926, 0.2018, 0.1712, 0.1842, 0.1857, 0.1697, 0.2032, 0.1912, 0.08821, 0.7987, 0.1199, 0.7893, 0.1299, 0.8133, 0.1006, 0.8287, 0.2128, 0.2184, 0.1926, 0.2018, 0.2032, 0.1912, 0.2197, 0.2114, 0.1667, 0.1462, 0.1457, 0.12, 0.1732, 0.1019, 0.1887, 0.1317, 0.1563, 0.7994, 0.1806, 0.7864, 0.1889, 0.7987, 0.1676, 0.8161, 0.1857, 0.1697, 0.1667, 0.1462, 0.1887, 0.1317, 0.2026, 0.1584, 0.1299, 0.8133, 0.1563, 0.7994, 0.1676, 0.8161, 0.1444, 0.8349, 0.2032, 0.1912, 0.1857, 0.1697, 0.2026, 0.1584, 0.2156, 0.1829, 0.1006, 0.8287, 0.1299, 0.8133, 0.1444, 0.8349, 0.1185, 0.8557, 0.2197, 0.2114, 0.2032, 0.1912, 0.2156, 0.1829, 0.2279, 0.2059, 0.06702, 0.8462, 0.1006, 0.8287, 0.1185, 0.8557, 0.08893, 0.8795, 0.2358, 0.2308, 0.2197, 0.2114, 0.2279, 0.2059, 0.2398, 0.2281, 0.02744, 0.8668, 0.06702, 0.8462, 0.08893, 0.8795, 0.054, 0.9074, 0.1217, 0.08987, 0.09332, 0.05423, 0.1348, 0.0273, 0.1556, 0.06772, 0.2035, 0.7741, 0.2255, 0.7621, 0.2283, 0.7662, 0.209, 0.7822, 0.1457, 0.12, 0.1217, 0.08987, 0.1556, 0.06772, 0.1732, 0.1019, 0.1806, 0.7864, 0.2035, 0.7741, 0.209, 0.7822, 0.1889, 0.7987, 0.2398, 0.2281, 0.2279, 0.2059, 0.2369, 0.2021, 0.2443, 0.2262, 0.054, 0.9074, 0.08893, 0.8795, 0.1169, 0.9079, 0.088, 0.9422, 0.1556, 0.06772, 0.1348, 0.0273, 0.1806, 0.009048, 0.1931, 0.05266, 0.209, 0.7822, 0.2283, 0.7662, 0.2317, 0.7696, 0.2159, 0.7891, 0.1732, 0.1019, 0.1556, 0.06772, 0.1931, 0.05266, 0.2037, 0.08955, 0.1889, 0.7987, 0.209, 0.7822, 0.2159, 0.7891, 0.1994, 0.8092, 0.1887, 0.1317, 0.1732, 0.1019, 0.2037, 0.08955, 0.213, 0.1218, 0.1676, 0.8161, 0.1889, 0.7987, 0.1994, 0.8092, 0.1819, 0.8304, 0.2026, 0.1584, 0.1887, 0.1317, 0.213, 0.1218, 0.2214, 0.1506, 0.1444, 0.8349, 0.1676, 0.8161, 0.1819, 0.8304, 0.1628, 0.8534, 0.2156, 0.1829, 0.2026, 0.1584, 0.2214, 0.1506, 0.2293, 0.1772, 0.1185, 0.8557, 0.1444, 0.8349, 0.1628, 0.8534, 0.1414, 0.8788, 0.2279, 0.2059, 0.2156, 0.1829, 0.2293, 0.1772, 0.2369, 0.2021, 0.08893, 0.8795, 0.1185, 0.8557, 0.1414, 0.8788, 0.1169, 0.9079, 0.2214, 0.1506, 0.213, 0.1218, 0.2387, 0.1167, 0.2414, 0.1467, 0.1628, 0.8534, 0.1819, 0.8304, 0.1987, 0.8417, 0.1844, 0.8679, 0.2293, 0.1772, 0.2214, 0.1506, 0.2414, 0.1467, 0.244, 0.1742, 0.1414, 0.8788, 0.1628, 0.8534, 0.1844, 0.8679, 0.1684, 0.8971, 0.2369, 0.2021, 0.2293, 0.1772, 0.244, 0.1742, 0.2465, 0.2002, 0.1169, 0.9079, 0.1414, 0.8788, 0.1684, 0.8971, 0.15, 0.9304, 0.2443, 0.2262, 0.2369, 0.2021, 0.2465, 0.2002, 0.2491, 0.2252, 0.088, 0.9422, 0.1169, 0.9079, 0.15, 0.9304, 0.1282, 0.9698, 0.1931, 0.05266, 0.1806, 0.009048, 0.229, 9.996e-05, 0.2327, 0.04521, 0.2159, 0.7891, 0.2317, 0.7696, 0.2358, 0.7722, 0.2241, 0.7945, 0.2037, 0.08955, 0.1931, 0.05266, 0.2327, 0.04521, 0.2359, 0.08339, 0.1994, 0.8092, 0.2159, 0.7891, 0.2241, 0.7945, 0.2118, 0.8174, 0.213, 0.1218, 0.2037, 0.08955, 0.2359, 0.08339, 0.2387, 0.1167, 0.1819, 0.8304, 0.1994, 0.8092, 0.2118, 0.8174, 0.1987, 0.8417, 0.2327, 0.04521, 0.229, 9.996e-05, 0.2781, 0.000749, 0.273, 0.04564, 0.2241, 0.7945, 0.2358, 0.7722, 0.2403, 0.7741, 0.2331, 0.7981, 0.2359, 0.08339, 0.2327, 0.04521, 0.273, 0.04564, 0.2687, 0.08363, 0.2118, 0.8174, 0.2241, 0.7945, 0.2331, 0.7981, 0.2256, 0.8231, 0.2387, 0.1167, 0.2359, 0.08339, 0.2687, 0.08363, 0.265, 0.1168, 0.1987, 0.8417, 0.2118, 0.8174, 0.2256, 0.8231, 0.2175, 0.8494, 0.2414, 0.1467, 0.2387, 0.1167, 0.265, 0.1168, 0.2617, 0.1467, 0.1844, 0.8679, 0.1987, 0.8417, 0.2175, 0.8494, 0.2085, 0.878, 0.244, 0.1742, 0.2414, 0.1467, 0.2617, 0.1467, 0.2589, 0.1742, 0.1684, 0.8971, 0.1844, 0.8679, 0.2085, 0.878, 0.1984, 0.9098, 0.2465, 0.2002, 0.244, 0.1742, 0.2589, 0.1742, 0.2563, 0.2001, 0.15, 0.9304, 0.1684, 0.8971, 0.1984, 0.9098, 0.1868, 0.9461, 0.2491, 0.2252, 0.2465, 0.2002, 0.2563, 0.2001, 0.254, 0.2252, 0.1282, 0.9698, 0.15, 0.9304, 0.1868, 0.9461, 0.1731, 0.989, 0.2085, 0.878, 0.2175, 0.8494, 0.2374, 0.8534, 0.2341, 0.8832, 0.2589, 0.1742, 0.2617, 0.1467, 0.2817, 0.1507, 0.2735, 0.1771, 0.1984, 0.9098, 0.2085, 0.878, 0.2341, 0.8832, 0.2304, 0.9164, 0.2563, 0.2001, 0.2589, 0.1742, 0.2735, 0.1771, 0.2659, 0.202, 0.1868, 0.9461, 0.1984, 0.9098, 0.2304, 0.9164, 0.2261, 0.9544, 0.254, 0.2252, 0.2563, 0.2001, 0.2659, 0.202, 0.2587, 0.2261, 0.1731, 0.989, 0.1868, 0.9461, 0.2261, 0.9544, 0.221, 0.9992, 0.273, 0.04564, 0.2781, 0.000749, 0.326, 0.01091, 0.3123, 0.05386, 0.2331, 0.7981, 0.2403, 0.7741, 0.2451, 0.775, 0.2428, 0.8, 0.2687, 0.08363, 0.273, 0.04564, 0.3123, 0.05386, 0.3007, 0.09023, 0.2256, 0.8231, 0.2331, 0.7981, 0.2428, 0.8, 0.2402, 0.8259, 0.265, 0.1168, 0.2687, 0.08363, 0.3007, 0.09023, 0.2906, 0.122, 0.2175, 0.8494, 0.2256, 0.8231, 0.2402, 0.8259, 0.2374, 0.8534, 0.2617, 0.1467, 0.265, 0.1168, 0.2906, 0.122, 0.2817, 0.1507, 0.3123, 0.05386, 0.326, 0.01091, 0.3709, 0.03014, 0.3492, 0.06954, 0.2428, 0.8, 0.2451, 0.775, 0.25, 0.7749, 0.2526, 0.7999, 0.3007, 0.09023, 0.3123, 0.05386, 0.3492, 0.06954, 0.3308, 0.1029, 0.2402, 0.8259, 0.2428, 0.8, 0.2526, 0.7999, 0.2551, 0.8259, 0.2906, 0.122, 0.3007, 0.09023, 0.3308, 0.1029, 0.3148, 0.1321, 0.2374, 0.8534, 0.2402, 0.8259, 0.2551, 0.8259, 0.2577, 0.8534, 0.2817, 0.1507, 0.2906, 0.122, 0.3148, 0.1321, 0.3004, 0.1584, 0.2341, 0.8832, 0.2374, 0.8534, 0.2577, 0.8534, 0.2603, 0.8833, 0.2735, 0.1771, 0.2817, 0.1507, 0.3004, 0.1584, 0.2873, 0.1827, 0.2304, 0.9164, 0.2341, 0.8832, 0.2603, 0.8833, 0.2632, 0.9167, 0.2659, 0.202, 0.2735, 0.1771, 0.2873, 0.1827, 0.275, 0.2057, 0.2261, 0.9544, 0.2304, 0.9164, 0.2632, 0.9167, 0.2663, 0.9548, 0.2587, 0.2261, 0.2659, 0.202, 0.275, 0.2057, 0.2633, 0.2279, 0.221, 0.9992, 0.2261, 0.9544, 0.2663, 0.9548, 0.27, 0.9999, 0.2873, 0.1827, 0.3004, 0.1584, 0.3173, 0.1697, 0.2997, 0.191, 0.2632, 0.9167, 0.2603, 0.8833, 0.2861, 0.8783, 0.2954, 0.9105, 0.275, 0.2057, 0.2873, 0.1827, 0.2997, 0.191, 0.2832, 0.2111, 0.2663, 0.9548, 0.2632, 0.9167, 0.2954, 0.9105, 0.3059, 0.9474, 0.2633, 0.2279, 0.275, 0.2057, 0.2832, 0.2111, 0.2673, 0.2306, 0.27, 0.9999, 0.2663, 0.9548, 0.3059, 0.9474, 0.3184, 0.991, 0.3492, 0.06954, 0.3709, 0.03014, 0.4112, 0.05765, 0.3823, 0.09204, 0.2526, 0.7999, 0.25, 0.7749, 0.2547, 0.7739, 0.2622, 0.798, 0.3308, 0.1029, 0.3492, 0.06954, 0.3823, 0.09204, 0.3578, 0.1212, 0.2551, 0.8259, 0.2526, 0.7999, 0.2622, 0.798, 0.2697, 0.8229, 0.3148, 0.1321, 0.3308, 0.1029, 0.3578, 0.1212, 0.3365, 0.1467, 0.2577, 0.8534, 0.2551, 0.8259, 0.2697, 0.8229, 0.2776, 0.8495, 0.3004, 0.1584, 0.3148, 0.1321, 0.3365, 0.1467, 0.3173, 0.1697, 0.2603, 0.8833, 0.2577, 0.8534, 0.2776, 0.8495, 0.2861, 0.8783, 0.2622, 0.798, 0.2547, 0.7739, 0.2592, 0.772, 0.2712, 0.7942, 0.3578, 0.1212, 0.3823, 0.09204, 0.4104, 0.1205, 0.3807, 0.1443, 0.2697, 0.8229, 0.2622, 0.798, 0.2712, 0.7942, 0.2835, 0.8172, 0.3365, 0.1467, 0.3578, 0.1212, 0.3807, 0.1443, 0.355, 0.1652, 0.2776, 0.8495, 0.2697, 0.8229, 0.2835, 0.8172, 0.2965, 0.8417, 0.3173, 0.1697, 0.3365, 0.1467, 0.355, 0.1652, 0.3317, 0.184, 0.2861, 0.8783, 0.2776, 0.8495, 0.2965, 0.8417, 0.3104, 0.8684, 0.2997, 0.191, 0.3173, 0.1697, 0.3317, 0.184, 0.3103, 0.2015, 0.2954, 0.9105, 0.2861, 0.8783, 0.3104, 0.8684, 0.3258, 0.8982, 0.2832, 0.2111, 0.2997, 0.191, 0.3103, 0.2015, 0.2901, 0.218, 0.3059, 0.9474, 0.2954, 0.9105, 0.3258, 0.8982, 0.3434, 0.9324, 0.2673, 0.2306, 0.2832, 0.2111, 0.2901, 0.218, 0.2708, 0.234, 0.3184, 0.991, 0.3059, 0.9474, 0.3434, 0.9324, 0.3641, 0.9728, 0.3823, 0.09204, 0.4112, 0.05765, 0.4453, 0.09233, 0.4104, 0.1205, 0.3258, 0.8982, 0.3104, 0.8684, 0.3323, 0.8539, 0.3533, 0.8802, 0.2901, 0.218, 0.3103, 0.2015, 0.3186, 0.2138, 0.2956, 0.2261, 0.3434, 0.9324, 0.3258, 0.8982, 0.3533, 0.8802, 0.3773, 0.9103, 0.2708, 0.234, 0.2901, 0.218, 0.2956, 0.2261, 0.2735, 0.238, 0.3641, 0.9728, 0.3434, 0.9324, 0.3773, 0.9103, 0.4056, 0.9459, 0.4104, 0.1205, 0.4453, 0.09233, 0.4721, 0.1329, 0.4324, 0.1537, 0.2712, 0.7942, 0.2592, 0.772, 0.2633, 0.7693, 0.2793, 0.7887, 0.3807, 0.1443, 0.4104, 0.1205, 0.4324, 0.1537, 0.3987, 0.1714, 0.2835, 0.8172, 0.2712, 0.7942, 0.2793, 0.7887, 0.2959, 0.8089, 0.355, 0.1652, 0.3807, 0.1443, 0.3987, 0.1714, 0.3696, 0.1869, 0.2965, 0.8417, 0.2835, 0.8172, 0.2959, 0.8089, 0.3134, 0.8304, 0.3317, 0.184, 0.355, 0.1652, 0.3696, 0.1869, 0.343, 0.2009, 0.3104, 0.8684, 0.2965, 0.8417, 0.3134, 0.8304, 0.3323, 0.8539, 0.3103, 0.2015, 0.3317, 0.184, 0.343, 0.2009, 0.3186, 0.2138, 0.3987, 0.1714, 0.4324, 0.1537, 0.4476, 0.1906, 0.4112, 0.2014, 0.2959, 0.8089, 0.2793, 0.7887, 0.2862, 0.7817, 0.3065, 0.7983, 0.3696, 0.1869, 0.3987, 0.1714, 0.4112, 0.2014, 0.3794, 0.2111, 0.3134, 0.8304, 0.2959, 0.8089, 0.3065, 0.7983, 0.3279, 0.816, 0.343, 0.2009, 0.3696, 0.1869, 0.3794, 0.2111, 0.3507, 0.2196, 0.3323, 0.8539, 0.3134, 0.8304, 0.3279, 0.816, 0.351, 0.8353, 0.3186, 0.2138, 0.343, 0.2009, 0.3507, 0.2196, 0.3243, 0.2275, 0.3533, 0.8802, 0.3323, 0.8539, 0.351, 0.8353, 0.3768, 0.857, 0.2956, 0.2261, 0.3186, 0.2138, 0.3243, 0.2275, 0.2994, 0.2351, 0.3773, 0.9103, 0.3533, 0.8802, 0.3768, 0.857, 0.4062, 0.882, 0.2735, 0.238, 0.2956, 0.2261, 0.2994, 0.2351, 0.2754, 0.2425, 0.4056, 0.9459, 0.3773, 0.9103, 0.4062, 0.882, 0.4411, 0.9115, 0.4324, 0.1537, 0.4721, 0.1329, 0.4906, 0.1778, 0.4476, 0.1906, 0.2793, 0.7887, 0.2633, 0.7693, 0.2667, 0.7658, 0.2862, 0.7817, 0.2994, 0.2351, 0.3243, 0.2275, 0.3273, 0.2421, 0.3014, 0.2447, 0.4062, 0.882, 0.3768, 0.857, 0.3953, 0.8297, 0.4292, 0.8484, 0.2754, 0.2425, 0.2994, 0.2351, 0.3014, 0.2447, 0.2764, 0.2473, 0.4411, 0.9115, 0.4062, 0.882, 0.4292, 0.8484, 0.4692, 0.8706, 0.4476, 0.1906, 0.4906, 0.1778, 0.5001, 0.2256, 0.4554, 0.2298, 0.2862, 0.7817, 0.2667, 0.7658, 0.2694, 0.7617, 0.2917, 0.7735, 0.4112, 0.2014, 0.4476, 0.1906, 0.4554, 0.2298, 0.4176, 0.2333, 0.3065, 0.7983, 0.2862, 0.7817, 0.2917, 0.7735, 0.3147, 0.7858, 0.3794, 0.2111, 0.4112, 0.2014, 0.4176, 0.2333, 0.3843, 0.2367, 0.3279, 0.816, 0.3065, 0.7983, 0.3147, 0.7858, 0.3392, 0.799, 0.3507, 0.2196, 0.3794, 0.2111, 0.3843, 0.2367, 0.3547, 0.2394, 0.351, 0.8353, 0.3279, 0.816, 0.3392, 0.799, 0.3658, 0.8134, 0.3243, 0.2275, 0.3507, 0.2196, 0.3547, 0.2394, 0.3273, 0.2421, 0.3768, 0.857, 0.351, 0.8353, 0.3658, 0.8134, 0.3953, 0.8297, 0.3843, 0.2367, 0.4176, 0.2333, 0.4176, 0.2659, 0.3845, 0.2627, 0.3392, 0.799, 0.3147, 0.7858, 0.3204, 0.7719, 0.347, 0.7801, 0.3547, 0.2394, 0.3843, 0.2367, 0.3845, 0.2627, 0.3548, 0.2597, 0.3658, 0.8134, 0.3392, 0.799, 0.347, 0.7801, 0.3759, 0.7891, 0.3273, 0.2421, 0.3547, 0.2394, 0.3548, 0.2597, 0.3274, 0.257, 0.3953, 0.8297, 0.3658, 0.8134, 0.3759, 0.7891, 0.4082, 0.7992, 0.3014, 0.2447, 0.3273, 0.2421, 0.3274, 0.257, 0.3015, 0.2545, 0.4292, 0.8484, 0.3953, 0.8297, 0.4082, 0.7992, 0.4451, 0.811, 0.2764, 0.2473, 0.3014, 0.2447, 0.3015, 0.2545, 0.2765, 0.2522, 0.4692, 0.8706, 0.4292, 0.8484, 0.4451, 0.811, 0.4889, 0.8249, 0.4554, 0.2298, 0.5001, 0.2256, 0.5001, 0.2743, 0.4554, 0.2698, 0.2917, 0.7735, 0.2694, 0.7617, 0.2712, 0.7572, 0.2954, 0.7644, 0.4176, 0.2333, 0.4554, 0.2298, 0.4554, 0.2698, 0.4176, 0.2659, 0.3147, 0.7858, 0.2917, 0.7735, 0.2954, 0.7644, 0.3204, 0.7719, 0.2765, 0.2522, 0.3015, 0.2545, 0.2996, 0.2641, 0.2755, 0.2569, 0.4889, 0.8249, 0.4451, 0.811, 0.4534, 0.771, 0.4992, 0.776, 0.4554, 0.2698, 0.5001, 0.2743, 0.4907, 0.322, 0.4477, 0.309, 0.2954, 0.7644, 0.2712, 0.7572, 0.2721, 0.7524, 0.2972, 0.7547, 0.4176, 0.2659, 0.4554, 0.2698, 0.4477, 0.309, 0.4113, 0.2978, 0.3204, 0.7719, 0.2954, 0.7644, 0.2972, 0.7547, 0.3233, 0.7572, 0.3845, 0.2627, 0.4176, 0.2659, 0.4113, 0.2978, 0.3797, 0.2884, 0.347, 0.7801, 0.3204, 0.7719, 0.3233, 0.7572, 0.351, 0.76, 0.3548, 0.2597, 0.3845, 0.2627, 0.3797, 0.2884, 0.3509, 0.2796, 0.3759, 0.7891, 0.347, 0.7801, 0.351, 0.76, 0.3811, 0.7631, 0.3274, 0.257, 0.3548, 0.2597, 0.3509, 0.2796, 0.3245, 0.2716, 0.4082, 0.7992, 0.3759, 0.7891, 0.3811, 0.7631, 0.4148, 0.7667, 0.3015, 0.2545, 0.3274, 0.257, 0.3245, 0.2716, 0.2996, 0.2641, 0.4451, 0.811, 0.4082, 0.7992, 0.4148, 0.7667, 0.4534, 0.771, 0.351, 0.76, 0.3233, 0.7572, 0.3232, 0.7422, 0.3509, 0.7395, 0.3509, 0.2796, 0.3797, 0.2884, 0.3696, 0.3126, 0.3433, 0.2984, 0.3811, 0.7631, 0.351, 0.76, 0.3509, 0.7395, 0.3811, 0.7366, 0.3245, 0.2716, 0.3509, 0.2796, 0.3433, 0.2984, 0.3189, 0.2853, 0.4148, 0.7667, 0.3811, 0.7631, 0.3811, 0.7366, 0.4148, 0.7335, 0.2996, 0.2641, 0.3245, 0.2716, 0.3189, 0.2853, 0.2959, 0.2732, 0.4534, 0.771, 0.4148, 0.7667, 0.4148, 0.7335, 0.4537, 0.73, 0.2755, 0.2569, 0.2996, 0.2641, 0.2959, 0.2732, 0.2737, 0.2614, 0.4992, 0.776, 0.4534, 0.771, 0.4537, 0.73, 0.4997, 0.7259, 0.4477, 0.309, 0.4907, 0.322, 0.4722, 0.3671, 0.4326, 0.346, 0.2972, 0.7547, 0.2721, 0.7524, 0.272, 0.7475, 0.2971, 0.7449, 0.4113, 0.2978, 0.4477, 0.309, 0.4326, 0.346, 0.3991, 0.328, 0.3233, 0.7572, 0.2972, 0.7547, 0.2971, 0.7449, 0.3232, 0.7422, 0.3797, 0.2884, 0.4113, 0.2978, 0.3991, 0.328, 0.3696, 0.3126, 0.4997, 0.7259, 0.4537, 0.73, 0.4458, 0.6896, 0.4903, 0.6763, 0.4326, 0.346, 0.4722, 0.3671, 0.4454, 0.4078, 0.4106, 0.3793, 0.2971, 0.7449, 0.272, 0.7475, 0.271, 0.7427, 0.2951, 0.7352, 0.3991, 0.328, 0.4326, 0.346, 0.4106, 0.3793, 0.3811, 0.3552, 0.3232, 0.7422, 0.2971, 0.7449, 0.2951, 0.7352, 0.3201, 0.7275, 0.3696, 0.3126, 0.3991, 0.328, 0.3811, 0.3552, 0.3552, 0.3343, 0.3509, 0.7395, 0.3232, 0.7422, 0.3201, 0.7275, 0.3468, 0.7194, 0.3433, 0.2984, 0.3696, 0.3126, 0.3552, 0.3343, 0.3321, 0.3153, 0.3811, 0.7366, 0.3509, 0.7395, 0.3468, 0.7194, 0.3758, 0.7107, 0.3189, 0.2853, 0.3433, 0.2984, 0.3321, 0.3153, 0.3108, 0.2978, 0.4148, 0.7335, 0.3811, 0.7366, 0.3758, 0.7107, 0.4082, 0.7009, 0.2959, 0.2732, 0.3189, 0.2853, 0.3108, 0.2978, 0.2906, 0.2813, 0.4537, 0.73, 0.4148, 0.7335, 0.4082, 0.7009, 0.4458, 0.6896, 0.2737, 0.2614, 0.2959, 0.2732, 0.2906, 0.2813, 0.2711, 0.2655, 0.3321, 0.3153, 0.3552, 0.3343, 0.3367, 0.3527, 0.3178, 0.3297, 0.3758, 0.7107, 0.3468, 0.7194, 0.3388, 0.7005, 0.3655, 0.6862, 0.3108, 0.2978, 0.3321, 0.3153, 0.3178, 0.3297, 0.3003, 0.3084, 0.4082, 0.7009, 0.3758, 0.7107, 0.3655, 0.6862, 0.3952, 0.6704, 0.2906, 0.2813, 0.3108, 0.2978, 0.3003, 0.3084, 0.2837, 0.2883, 0.4458, 0.6896, 0.4082, 0.7009, 0.3952, 0.6704, 0.43, 0.6515, 0.2711, 0.2655, 0.2906, 0.2813, 0.2837, 0.2883, 0.2676, 0.269, 0.4903, 0.6763, 0.4458, 0.6896, 0.43, 0.6515, 0.4709, 0.6295, 0.4106, 0.3793, 0.4454, 0.4078, 0.4111, 0.4425, 0.3824, 0.4079, 0.2951, 0.7352, 0.271, 0.7427, 0.2691, 0.7383, 0.2912, 0.7262, 0.3811, 0.3552, 0.4106, 0.3793, 0.3824, 0.4079, 0.3582, 0.3785, 0.3201, 0.7275, 0.2951, 0.7352, 0.2912, 0.7262, 0.3143, 0.7137, 0.3552, 0.3343, 0.3811, 0.3552, 0.3582, 0.3785, 0.3367, 0.3527, 0.3468, 0.7194, 0.3201, 0.7275, 0.3143, 0.7137, 0.3388, 0.7005, 0.3824, 0.4079, 0.4111, 0.4425, 0.3707, 0.47, 0.3492, 0.4304, 0.2912, 0.7262, 0.2691, 0.7383, 0.2664, 0.7342, 0.2857, 0.7181, 0.3582, 0.3785, 0.3824, 0.4079, 0.3492, 0.4304, 0.3312, 0.3967, 0.3143, 0.7137, 0.2912, 0.7262, 0.2857, 0.7181, 0.3058, 0.7013, 0.3367, 0.3527, 0.3582, 0.3785, 0.3312, 0.3967, 0.3153, 0.3677, 0.3388, 0.7005, 0.3143, 0.7137, 0.3058, 0.7013, 0.3273, 0.6836, 0.3178, 0.3297, 0.3367, 0.3527, 0.3153, 0.3677, 0.3011, 0.3411, 0.3655, 0.6862, 0.3388, 0.7005, 0.3273, 0.6836, 0.3506, 0.6643, 0.3003, 0.3084, 0.3178, 0.3297, 0.3011, 0.3411, 0.288, 0.3167, 0.3952, 0.6704, 0.3655, 0.6862, 0.3506, 0.6643, 0.3768, 0.6429, 0.2837, 0.2883, 0.3003, 0.3084, 0.288, 0.3167, 0.2756, 0.2938, 0.43, 0.6515, 0.3952, 0.6704, 0.3768, 0.6429, 0.4066, 0.6176, 0.2676, 0.269, 0.2837, 0.2883, 0.2756, 0.2938, 0.2636, 0.2717, 0.4709, 0.6295, 0.43, 0.6515, 0.4066, 0.6176, 0.4422, 0.5877, 0.3506, 0.6643, 0.3273, 0.6836, 0.3126, 0.6693, 0.3318, 0.6458, 0.288, 0.3167, 0.3011, 0.3411, 0.2823, 0.349, 0.2743, 0.3226, 0.3768, 0.6429, 0.3506, 0.6643, 0.3318, 0.6458, 0.3531, 0.6196, 0.2756, 0.2938, 0.288, 0.3167, 0.2743, 0.3226, 0.2666, 0.2976, 0.4066, 0.6176, 0.3768, 0.6429, 0.3531, 0.6196, 0.3772, 0.589, 0.2636, 0.2717, 0.2756, 0.2938, 0.2666, 0.2976, 0.2591, 0.2736, 0.4422, 0.5877, 0.4066, 0.6176, 0.3772, 0.589, 0.4058, 0.5529, 0.3492, 0.4304, 0.3707, 0.47, 0.3257, 0.4891, 0.3123, 0.446, 0.2857, 0.7181, 0.2664, 0.7342, 0.2629, 0.7308, 0.2787, 0.7112, 0.3312, 0.3967, 0.3492, 0.4304, 0.3123, 0.446, 0.3011, 0.4095, 0.3058, 0.7013, 0.2857, 0.7181, 0.2787, 0.7112, 0.2951, 0.6909, 0.3153, 0.3677, 0.3312, 0.3967, 0.3011, 0.4095, 0.2911, 0.3778, 0.3273, 0.6836, 0.3058, 0.7013, 0.2951, 0.6909, 0.3126, 0.6693, 0.3011, 0.3411, 0.3153, 0.3677, 0.2911, 0.3778, 0.2823, 0.349, 0.3123, 0.446, 0.3257, 0.4891, 0.2778, 0.4992, 0.273, 0.4542, 0.2787, 0.7112, 0.2629, 0.7308, 0.2588, 0.7282, 0.2704, 0.7058, 0.3011, 0.4095, 0.3123, 0.446, 0.273, 0.4542, 0.2691, 0.4162, 0.2951, 0.6909, 0.2787, 0.7112, 0.2704, 0.7058, 0.2826, 0.6827, 0.2911, 0.3778, 0.3011, 0.4095, 0.2691, 0.4162, 0.2654, 0.383, 0.3126, 0.6693, 0.2951, 0.6909, 0.2826, 0.6827, 0.2955, 0.6581, 0.2823, 0.349, 0.2911, 0.3778, 0.2654, 0.383, 0.2624, 0.3531, 0.3318, 0.6458, 0.3126, 0.6693, 0.2955, 0.6581, 0.3096, 0.6314, 0.2743, 0.3226, 0.2823, 0.349, 0.2624, 0.3531, 0.2597, 0.3256, 0.3531, 0.6196, 0.3318, 0.6458, 0.3096, 0.6314, 0.3254, 0.6015, 0.2666, 0.2976, 0.2743, 0.3226, 0.2597, 0.3256, 0.257, 0.2996, 0.3772, 0.589, 0.3531, 0.6196, 0.3254, 0.6015, 0.3428, 0.567, 0.2591, 0.2736, 0.2666, 0.2976, 0.257, 0.2996, 0.2544, 0.2746, 0.4058, 0.5529, 0.3772, 0.589, 0.3428, 0.567, 0.3637, 0.5262, 0.2597, 0.3256, 0.2624, 0.3531, 0.2421, 0.3533, 0.2448, 0.3257, 0.3254, 0.6015, 0.3096, 0.6314, 0.2851, 0.6216, 0.2947, 0.5894, 0.257, 0.2996, 0.2597, 0.3256, 0.2448, 0.3257, 0.2472, 0.2997, 0.3428, 0.567, 0.3254, 0.6015, 0.2947, 0.5894, 0.305, 0.5522, 0.2544, 0.2746, 0.257, 0.2996, 0.2472, 0.2997, 0.2495, 0.2747, 0.3637, 0.5262, 0.3428, 0.567, 0.305, 0.5522, 0.3173, 0.5083, 0.273, 0.4542, 0.2778, 0.4992, 0.2287, 0.4998, 0.2328, 0.4547, 0.2704, 0.7058, 0.2588, 0.7282, 0.2543, 0.7264, 0.2613, 0.7022, 0.2691, 0.4162, 0.273, 0.4542, 0.2328, 0.4547, 0.2364, 0.4165, 0.2826, 0.6827, 0.2704, 0.7058, 0.2613, 0.7022, 0.2687, 0.6771, 0.2654, 0.383, 0.2691, 0.4162, 0.2364, 0.4165, 0.2391, 0.3832, 0.2955, 0.6581, 0.2826, 0.6827, 0.2687, 0.6771, 0.2766, 0.6505, 0.2624, 0.3531, 0.2654, 0.383, 0.2391, 0.3832, 0.2421, 0.3533, 0.3096, 0.6314, 0.2955, 0.6581, 0.2766, 0.6505, 0.2851, 0.6216, 0.2364, 0.4165, 0.2328, 0.4547, 0.1931, 0.4472, 0.2041, 0.4105, 0.2687, 0.6771, 0.2613, 0.7022, 0.2517, 0.7004, 0.254, 0.6744, 0.2391, 0.3832, 0.2364, 0.4165, 0.2041, 0.4105, 0.2134, 0.3782, 0.2766, 0.6505, 0.2687, 0.6771, 0.254, 0.6744, 0.2565, 0.6468, 0.2421, 0.3533, 0.2391, 0.3832, 0.2134, 0.3782, 0.2221, 0.3494, 0.2851, 0.6216, 0.2766, 0.6505, 0.2565, 0.6468, 0.2593, 0.6168, 0.2448, 0.3257, 0.2421, 0.3533, 0.2221, 0.3494, 0.2301, 0.3229, 0.2947, 0.5894, 0.2851, 0.6216, 0.2593, 0.6168, 0.2623, 0.5834, 0.2472, 0.2997, 0.2448, 0.3257, 0.2301, 0.3229, 0.2376, 0.2979, 0.305, 0.5522, 0.2947, 0.5894, 0.2623, 0.5834, 0.2651, 0.5452, 0.2495, 0.2747, 0.2472, 0.2997, 0.2376, 0.2979, 0.2447, 0.2738, 0.3173, 0.5083, 0.305, 0.5522, 0.2651, 0.5452, 0.2687, 0.5, 0.2328, 0.4547, 0.2287, 0.4998, 0.1804, 0.4908, 0.1931, 0.4472, 0.2613, 0.7022, 0.2543, 0.7264, 0.2495, 0.7255, 0.2517, 0.7004, 0.2376, 0.2979, 0.2301, 0.3229, 0.2163, 0.3173, 0.2285, 0.2942, 0.2651, 0.5452, 0.2623, 0.5834, 0.2295, 0.5839, 0.2249, 0.546, 0.2447, 0.2738, 0.2376, 0.2979, 0.2285, 0.2942, 0.2402, 0.272, 0.2687, 0.5, 0.2651, 0.5452, 0.2249, 0.546, 0.2196, 0.5012, 0.1931, 0.4472, 0.1804, 0.4908, 0.1345, 0.4725, 0.1556, 0.4322, 0.2517, 0.7004, 0.2495, 0.7255, 0.2446, 0.7255, 0.2419, 0.7005, 0.2041, 0.4105, 0.1931, 0.4472, 0.1556, 0.4322, 0.1736, 0.3982, 0.254, 0.6744, 0.2517, 0.7004, 0.2419, 0.7005, 0.2391, 0.6746, 0.2134, 0.3782, 0.2041, 0.4105, 0.1736, 0.3982, 0.189, 0.3683, 0.2565, 0.6468, 0.254, 0.6744, 0.2391, 0.6746, 0.2362, 0.6471, 0.2221, 0.3494, 0.2134, 0.3782, 0.189, 0.3683, 0.2032, 0.3418, 0.2593, 0.6168, 0.2565, 0.6468, 0.2362, 0.6471, 0.233, 0.6172, 0.2301, 0.3229, 0.2221, 0.3494, 0.2032, 0.3418, 0.2163, 0.3173, 0.2623, 0.5834, 0.2593, 0.6168, 0.233, 0.6172, 0.2295, 0.5839, 0.2391, 0.6746, 0.2419, 0.7005, 0.2323, 0.7026, 0.2245, 0.6777, 0.189, 0.3683, 0.1736, 0.3982, 0.1461, 0.3802, 0.167, 0.3539, 0.2362, 0.6471, 0.2391, 0.6746, 0.2245, 0.6777, 0.2163, 0.6513, 0.2032, 0.3418, 0.189, 0.3683, 0.167, 0.3539, 0.1862, 0.3306, 0.233, 0.6172, 0.2362, 0.6471, 0.2163, 0.6513, 0.2074, 0.6226, 0.2163, 0.3173, 0.2032, 0.3418, 0.1862, 0.3306, 0.2038, 0.3091, 0.2295, 0.5839, 0.233, 0.6172, 0.2074, 0.6226, 0.1975, 0.5907, 0.2285, 0.2942, 0.2163, 0.3173, 0.2038, 0.3091, 0.2203, 0.2888, 0.2249, 0.546, 0.2295, 0.5839, 0.1975, 0.5907, 0.1857, 0.5546, 0.2402, 0.272, 0.2285, 0.2942, 0.2203, 0.2888, 0.2361, 0.2693, 0.2196, 0.5012, 0.2249, 0.546, 0.1857, 0.5546, 0.172, 0.5118, 0.1556, 0.4322, 0.1345, 0.4725, 0.09306, 0.4456, 0.1217, 0.4101, 0.2419, 0.7005, 0.2446, 0.7255, 0.2398, 0.7265, 0.2323, 0.7026, 0.1736, 0.3982, 0.1556, 0.4322, 0.1217, 0.4101, 0.1461, 0.3802, 0.1857, 0.5546, 0.1975, 0.5907, 0.1673, 0.6035, 0.1491, 0.5706, 0.2361, 0.2693, 0.2203, 0.2888, 0.2133, 0.282, 0.2326, 0.2659, 0.172, 0.5118, 0.1857, 0.5546, 0.1491, 0.5706, 0.1275, 0.5312, 0.1217, 0.4101, 0.09306, 0.4456, 0.05756, 0.4109, 0.09273, 0.3816, 0.2323, 0.7026, 0.2398, 0.7265, 0.2354, 0.7284, 0.2233, 0.7064, 0.1461, 0.3802, 0.1217, 0.4101, 0.09273, 0.3816, 0.1226, 0.3571, 0.2245, 0.6777, 0.2323, 0.7026, 0.2233, 0.7064, 0.2108, 0.6836, 0.167, 0.3539, 0.1461, 0.3802, 0.1226, 0.3571, 0.1483, 0.3353, 0.2163, 0.6513, 0.2245, 0.6777, 0.2108, 0.6836, 0.1977, 0.6593, 0.1862, 0.3306, 0.167, 0.3539, 0.1483, 0.3353, 0.1717, 0.3162, 0.2074, 0.6226, 0.2163, 0.6513, 0.1977, 0.6593, 0.1833, 0.633, 0.2038, 0.3091, 0.1862, 0.3306, 0.1717, 0.3162, 0.1931, 0.2986, 0.1975, 0.5907, 0.2074, 0.6226, 0.1833, 0.633, 0.1673, 0.6035, 0.2203, 0.2888, 0.2038, 0.3091, 0.1931, 0.2986, 0.2133, 0.282, 0.1483, 0.3353, 0.1226, 0.3571, 0.104, 0.3297, 0.1336, 0.3135, 0.1977, 0.6593, 0.2108, 0.6836, 0.1986, 0.692, 0.181, 0.6708, 0.1717, 0.3162, 0.1483, 0.3353, 0.1336, 0.3135, 0.1603, 0.2993, 0.1833, 0.633, 0.1977, 0.6593, 0.181, 0.6708, 0.1619, 0.6478, 0.1931, 0.2986, 0.1717, 0.3162, 0.1603, 0.2993, 0.1847, 0.2862, 0.1673, 0.6035, 0.1833, 0.633, 0.1619, 0.6478, 0.1406, 0.6222, 0.2133, 0.282, 0.1931, 0.2986, 0.1847, 0.2862, 0.2077, 0.2738, 0.1491, 0.5706, 0.1673, 0.6035, 0.1406, 0.6222, 0.1161, 0.5931, 0.2326, 0.2659, 0.2133, 0.282, 0.2077, 0.2738, 0.2299, 0.2618, 0.1275, 0.5312, 0.1491, 0.5706, 0.1161, 0.5931, 0.08736, 0.5587, 0.09273, 0.3816, 0.05756, 0.4109, 0.02948, 0.3698, 0.06984, 0.348, 0.2233, 0.7064, 0.2354, 0.7284, 0.2313, 0.7312, 0.2152, 0.712, 0.1226, 0.3571, 0.09273, 0.3816, 0.06984, 0.348, 0.104, 0.3297, 0.2108, 0.6836, 0.2233, 0.7064, 0.2152, 0.712, 0.1986, 0.692, 0.2299, 0.2618, 0.2077, 0.2738, 0.2039, 0.2648, 0.228, 0.2573, 0.08736, 0.5587, 0.1161, 0.5931, 0.08807, 0.6216, 0.05317, 0.5936, 0.06984, 0.348, 0.02948, 0.3698, 0.01002, 0.3238, 0.05399, 0.3104, 0.2152, 0.712, 0.2313, 0.7312, 0.2279, 0.7347, 0.2084, 0.7189, 0.104, 0.3297, 0.06984, 0.348, 0.05399, 0.3104, 0.09112, 0.2992, 0.1986, 0.692, 0.2152, 0.712, 0.2084, 0.7189, 0.1882, 0.7026, 0.1336, 0.3135, 0.104, 0.3297, 0.09112, 0.2992, 0.1235, 0.2891, 0.181, 0.6708, 0.1986, 0.692, 0.1882, 0.7026, 0.1669, 0.6853, 0.1603, 0.2993, 0.1336, 0.3135, 0.1235, 0.2891, 0.1524, 0.2805, 0.1619, 0.6478, 0.181, 0.6708, 0.1669, 0.6853, 0.1437, 0.6665, 0.1847, 0.2862, 0.1603, 0.2993, 0.1524, 0.2805, 0.1789, 0.2724, 0.1406, 0.6222, 0.1619, 0.6478, 0.1437, 0.6665, 0.118, 0.6456, 0.2077, 0.2738, 0.1847, 0.2862, 0.1789, 0.2724, 0.2039, 0.2648, 0.1161, 0.5931, 0.1406, 0.6222, 0.118, 0.6456, 0.08807, 0.6216, 0.1669, 0.6853, 0.1882, 0.7026, 0.1801, 0.715, 0.1558, 0.7022, 0.1524, 0.2805, 0.1235, 0.2891, 0.1184, 0.2633, 0.1483, 0.2605, 0.1437, 0.6665, 0.1669, 0.6853, 0.1558, 0.7022, 0.1295, 0.6883, 0.1789, 0.2724, 0.1524, 0.2805, 0.1483, 0.2605, 0.1759, 0.2578, 0.118, 0.6456, 0.1437, 0.6665, 0.1295, 0.6883, 0.09999, 0.6726, 0.2039, 0.2648, 0.1789, 0.2724, 0.1759, 0.2578, 0.2019, 0.2552, 0.08807, 0.6216, 0.118, 0.6456, 0.09999, 0.6726, 0.06643, 0.6553, 0.228, 0.2573, 0.2039, 0.2648, 0.2019, 0.2552, 0.227, 0.2526, 0.05317, 0.5936, 0.08807, 0.6216, 0.06643, 0.6553, 0.02678, 0.6346, 0.05399, 0.3104, 0.01002, 0.3238, 9.996e-05, 0.2747, 0.04589, 0.2703, 0.2084, 0.7189, 0.2279, 0.7347, 0.2253, 0.7387, 0.2031, 0.7271, 0.09112, 0.2992, 0.05399, 0.3104, 0.04589, 0.2703, 0.08446, 0.2667, 0.1882, 0.7026, 0.2084, 0.7189, 0.2031, 0.7271, 0.1801, 0.715, 0.1235, 0.2891, 0.09112, 0.2992, 0.08446, 0.2667, 0.1184, 0.2633, 0.2235, 0.7433, 0.2473, 0.7502, 0.2226, 0.748, 0.2517, 0.2499, 0.2269, 0.2477, 0.2279, 0.2429, 0.2226, 0.748, 0.2473, 0.7502, 0.2226, 0.7529, 0.2517, 0.2499, 0.2279, 0.2429, 0.2297, 0.2384, 0.2226, 0.7529, 0.2473, 0.7502, 0.2236, 0.7577, 0.2517, 0.2499, 0.2297, 0.2384, 0.2324, 0.2343, 0.2236, 0.7577, 0.2473, 0.7502, 0.2255, 0.7621, 0.2517, 0.2499, 0.2324, 0.2343, 0.2358, 0.2308, 0.2255, 0.7621, 0.2473, 0.7502, 0.2283, 0.7662, 0.2517, 0.2499, 0.2358, 0.2308, 0.2398, 0.2281, 0.2283, 0.7662, 0.2473, 0.7502, 0.2317, 0.7696, 0.2517, 0.2499, 0.2398, 0.2281, 0.2443, 0.2262, 0.2317, 0.7696, 0.2473, 0.7502, 0.2358, 0.7722, 0.2517, 0.2499, 0.2443, 0.2262, 0.2491, 0.2252, 0.2358, 0.7722, 0.2473, 0.7502, 0.2403, 0.7741, 0.2517, 0.2499, 0.2491, 0.2252, 0.254, 0.2252, 0.2403, 0.7741, 0.2473, 0.7502, 0.2451, 0.775, 0.2517, 0.2499, 0.254, 0.2252, 0.2587, 0.2261, 0.2451, 0.775, 0.2473, 0.7502, 0.25, 0.7749, 0.2517, 0.2499, 0.2587, 0.2261, 0.2633, 0.2279, 0.25, 0.7749, 0.2473, 0.7502, 0.2547, 0.7739, 0.2517, 0.2499, 0.2633, 0.2279, 0.2673, 0.2306, 0.2547, 0.7739, 0.2473, 0.7502, 0.2592, 0.772, 0.2517, 0.2499, 0.2673, 0.2306, 0.2708, 0.234, 0.2592, 0.772, 0.2473, 0.7502, 0.2633, 0.7693, 0.2517, 0.2499, 0.2708, 0.234, 0.2735, 0.238, 0.2633, 0.7693, 0.2473, 0.7502, 0.2667, 0.7658, 0.2517, 0.2499, 0.2735, 0.238, 0.2754, 0.2425, 0.2667, 0.7658, 0.2473, 0.7502, 0.2694, 0.7617, 0.2517, 0.2499, 0.2754, 0.2425, 0.2764, 0.2473, 0.2694, 0.7617, 0.2473, 0.7502, 0.2712, 0.7572, 0.2517, 0.2499, 0.2764, 0.2473, 0.2765, 0.2522, 0.2712, 0.7572, 0.2473, 0.7502, 0.2721, 0.7524, 0.2517, 0.2499, 0.2765, 0.2522, 0.2755, 0.2569, 0.2721, 0.7524, 0.2473, 0.7502, 0.272, 0.7475, 0.2517, 0.2499, 0.2755, 0.2569, 0.2737, 0.2614, 0.272, 0.7475, 0.2473, 0.7502, 0.271, 0.7427, 0.2517, 0.2499, 0.2737, 0.2614, 0.2711, 0.2655, 0.271, 0.7427, 0.2473, 0.7502, 0.2691, 0.7383, 0.2517, 0.2499, 0.2711, 0.2655, 0.2676, 0.269, 0.2691, 0.7383, 0.2473, 0.7502, 0.2664, 0.7342, 0.2517, 0.2499, 0.2676, 0.269, 0.2636, 0.2717, 0.2664, 0.7342, 0.2473, 0.7502, 0.2629, 0.7308, 0.2517, 0.2499, 0.2636, 0.2717, 0.2591, 0.2736, 0.2629, 0.7308, 0.2473, 0.7502, 0.2588, 0.7282, 0.2517, 0.2499, 0.2591, 0.2736, 0.2544, 0.2746, 0.2588, 0.7282, 0.2473, 0.7502, 0.2543, 0.7264, 0.2517, 0.2499, 0.2544, 0.2746, 0.2495, 0.2747, 0.2543, 0.7264, 0.2473, 0.7502, 0.2495, 0.7255, 0.2517, 0.2499, 0.2495, 0.2747, 0.2447, 0.2738, 0.2495, 0.7255, 0.2473, 0.7502, 0.2446, 0.7255, 0.2517, 0.2499, 0.2447, 0.2738, 0.2402, 0.272, 0.2446, 0.7255, 0.2473, 0.7502, 0.2398, 0.7265, 0.2517, 0.2499, 0.2402, 0.272, 0.2361, 0.2693, 0.2398, 0.7265, 0.2473, 0.7502, 0.2354, 0.7284, 0.2517, 0.2499, 0.2361, 0.2693, 0.2326, 0.2659, 0.2354, 0.7284, 0.2473, 0.7502, 0.2313, 0.7312, 0.2517, 0.2499, 0.2326, 0.2659, 0.2299, 0.2618, 0.2313, 0.7312, 0.2473, 0.7502, 0.2279, 0.7347, 0.2517, 0.2499, 0.2299, 0.2618, 0.228, 0.2573, 0.2279, 0.7347, 0.2473, 0.7502, 0.2253, 0.7387, 0.2517, 0.2499, 0.228, 0.2573, 0.227, 0.2526, 0.02678, 0.6346, 0.06643, 0.6553, 0.05184, 0.6922, 0.009092, 0.6795, 0.2253, 0.7387, 0.2473, 0.7502, 0.2235, 0.7433, 0.2517, 0.2499, 0.227, 0.2526, 0.2269, 0.2477, 0.04589, 0.2703, 9.996e-05, 0.2747, 0.0002039, 0.2246, 0.04594, 0.2294, 0.2031, 0.7271, 0.2253, 0.7387, 0.2235, 0.7433, 0.1994, 0.7362, 0.08446, 0.2667, 0.04589, 0.2703, 0.04594, 0.2294, 0.0845, 0.2335, 0.1801, 0.715, 0.2031, 0.7271, 0.1994, 0.7362, 0.1744, 0.7288, 0.1184, 0.2633, 0.08446, 0.2667, 0.0845, 0.2335, 0.1182, 0.237, 0.1558, 0.7022, 0.1801, 0.715, 0.1744, 0.7288, 0.148, 0.7209, 0.1483, 0.2605, 0.1184, 0.2633, 0.1182, 0.237, 0.1482, 0.2401, 0.1295, 0.6883, 0.1558, 0.7022, 0.148, 0.7209, 0.1194, 0.7123, 0.1759, 0.2578, 0.1483, 0.2605, 0.1482, 0.2401, 0.1759, 0.2428, 0.09999, 0.6726, 0.1295, 0.6883, 0.1194, 0.7123, 0.08766, 0.7028, 0.2019, 0.2552, 0.1759, 0.2578, 0.1759, 0.2428, 0.2019, 0.2454, 0.06643, 0.6553, 0.09999, 0.6726, 0.08766, 0.7028, 0.05184, 0.6922, 0.227, 0.2526, 0.2019, 0.2552, 0.2019, 0.2454, 0.2269, 0.2477])
me_sphere.use_remesh_preserve_volume = False
me_sphere.use_remesh_preserve_attributes = False
me_sphere.use_mirror_vertex_groups = False
me_sphere.update()

# ---- objects
ob_sphere = bpy.data.objects.new('Sphere', me_sphere)
ob_lamp = bpy.data.objects.new('Lamp', light_lamp)
ob_camera = bpy.data.objects.new('Camera', cam_camera)

# ---- transforms, parenting, visibility, modifiers, constraints
ob_sphere.location = (0.0, 0.0, 0.0)
ob_sphere.lineart.crease_threshold = 0.0
ob_lamp.location = (4.076, 1.005, 5.904)
ob_lamp.rotation_euler = (0.6503, 0.05522, 1.866)
ob_lamp.lock_rotations_4d = False
ob_lamp.empty_display_type = 'ARROWS'
ob_lamp.color = (0.0, 0.0, 0.0, 0.0)
ob_lamp.lineart.crease_threshold = 0.0
ob_camera.location = (7.481, -6.508, 5.344)
ob_camera.rotation_euler = (1.109, 0.01082, 0.8149)
ob_camera.lock_rotations_4d = False
ob_camera.empty_display_type = 'ARROWS'
ob_camera.color = (0.0, 0.0, 0.0, 0.0)
ob_camera.display_type = 'WIRE'
ob_camera.lineart.crease_threshold = 0.0

# ---- collection membership
col_collection_1.objects.link(ob_sphere)
col_collection_1.objects.link(ob_lamp)
col_collection_1.objects.link(ob_camera)

# ---- scene / render settings (as saved in the file)
scene.camera = ob_camera
scene.frame_start = 1; scene.frame_end = 250; scene.frame_set(1)
scene.render.engine = 'BLENDER_EEVEE_NEXT'
scene.render.resolution_percentage = 50
scene.render.dither_intensity = 0.0
scene.cycles.use_denoising = False
scene.cycles.samples = 10
scene.cycles.sampling_pattern = 'TABULATED_SOBOL'
scene.cycles.light_sampling_threshold = 0.0
scene.cycles.use_adaptive_sampling = False
scene.cycles.use_light_tree = False
scene.cycles.blur_glossy = 0.0
scene.cycles.pixel_filter_type = 'GAUSSIAN'
scene.cycles.sample_clamp_indirect = 0.0
scene.view_settings.view_transform = 'Standard'
bpy.context.view_layer.update()
